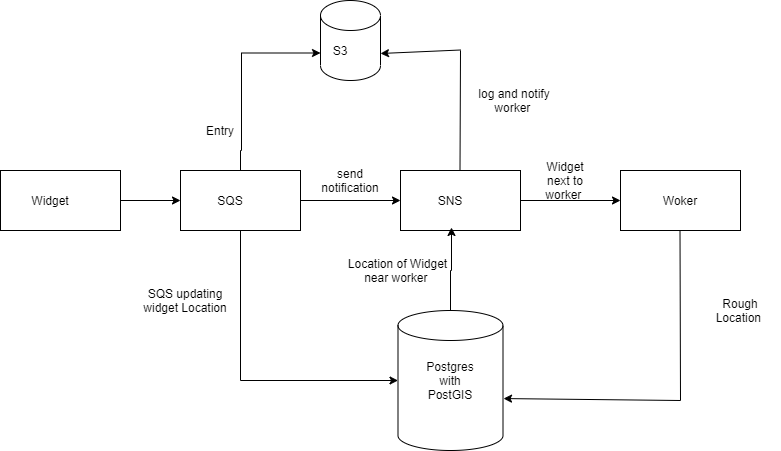

The diagram above was exported from draw.io. Its source (the exported page's mxGraphModel, read from the mxfile embedded in the PNG):
<mxGraphModel dx="1422" dy="705" grid="1" gridSize="10" guides="1" tooltips="1" connect="1" arrows="1" fold="1" page="1" pageScale="1" pageWidth="850" pageHeight="1100" math="0" shadow="0">
  <root>
    <mxCell id="0" />
    <mxCell id="1" parent="0" />
    <mxCell id="Y4g_OV0uoM3QSJQTJv3f-4" value="" style="edgeStyle=orthogonalEdgeStyle;rounded=0;orthogonalLoop=1;jettySize=auto;html=1;" edge="1" parent="1" source="Y4g_OV0uoM3QSJQTJv3f-1" target="Y4g_OV0uoM3QSJQTJv3f-2">
      <mxGeometry relative="1" as="geometry" />
    </mxCell>
    <mxCell id="Y4g_OV0uoM3QSJQTJv3f-1" value="" style="rounded=0;whiteSpace=wrap;html=1;" vertex="1" parent="1">
      <mxGeometry x="40" y="180" width="120" height="60" as="geometry" />
    </mxCell>
    <mxCell id="Y4g_OV0uoM3QSJQTJv3f-13" value="" style="edgeStyle=orthogonalEdgeStyle;rounded=0;orthogonalLoop=1;jettySize=auto;html=1;entryX=0;entryY=0;entryDx=0;entryDy=52.5;entryPerimeter=0;" edge="1" parent="1" source="Y4g_OV0uoM3QSJQTJv3f-2" target="Y4g_OV0uoM3QSJQTJv3f-7">
      <mxGeometry relative="1" as="geometry">
        <Array as="points">
          <mxPoint x="280" y="160" />
          <mxPoint x="281" y="160" />
          <mxPoint x="281" y="63" />
        </Array>
      </mxGeometry>
    </mxCell>
    <mxCell id="Y4g_OV0uoM3QSJQTJv3f-15" value="" style="edgeStyle=orthogonalEdgeStyle;rounded=0;orthogonalLoop=1;jettySize=auto;html=1;" edge="1" parent="1" source="Y4g_OV0uoM3QSJQTJv3f-2" target="Y4g_OV0uoM3QSJQTJv3f-14">
      <mxGeometry relative="1" as="geometry" />
    </mxCell>
    <mxCell id="Y4g_OV0uoM3QSJQTJv3f-26" style="edgeStyle=orthogonalEdgeStyle;rounded=0;orthogonalLoop=1;jettySize=auto;html=1;exitX=0.5;exitY=1;exitDx=0;exitDy=0;entryX=0;entryY=0.5;entryDx=0;entryDy=0;entryPerimeter=0;" edge="1" parent="1" source="Y4g_OV0uoM3QSJQTJv3f-2" target="Y4g_OV0uoM3QSJQTJv3f-18">
      <mxGeometry relative="1" as="geometry" />
    </mxCell>
    <mxCell id="Y4g_OV0uoM3QSJQTJv3f-2" value="" style="rounded=0;whiteSpace=wrap;html=1;" vertex="1" parent="1">
      <mxGeometry x="220" y="180" width="120" height="60" as="geometry" />
    </mxCell>
    <mxCell id="Y4g_OV0uoM3QSJQTJv3f-3" value="Widget" style="text;html=1;strokeColor=none;fillColor=none;align=center;verticalAlign=middle;whiteSpace=wrap;rounded=0;" vertex="1" parent="1">
      <mxGeometry x="70" y="200" width="40" height="20" as="geometry" />
    </mxCell>
    <mxCell id="Y4g_OV0uoM3QSJQTJv3f-5" value="Position" style="text;html=1;strokeColor=none;fillColor=none;align=center;verticalAlign=middle;whiteSpace=wrap;rounded=0;" vertex="1" parent="1">
      <mxGeometry x="690" y="200" width="40" height="20" as="geometry" />
    </mxCell>
    <mxCell id="Y4g_OV0uoM3QSJQTJv3f-6" value="SQS" style="text;html=1;strokeColor=none;fillColor=none;align=center;verticalAlign=middle;whiteSpace=wrap;rounded=0;" vertex="1" parent="1">
      <mxGeometry x="250" y="200" width="40" height="20" as="geometry" />
    </mxCell>
    <mxCell id="Y4g_OV0uoM3QSJQTJv3f-7" value="" style="shape=cylinder3;whiteSpace=wrap;html=1;boundedLbl=1;backgroundOutline=1;size=15;" vertex="1" parent="1">
      <mxGeometry x="360" y="10" width="60" height="80" as="geometry" />
    </mxCell>
    <mxCell id="Y4g_OV0uoM3QSJQTJv3f-8" value="S3" style="text;html=1;strokeColor=none;fillColor=none;align=center;verticalAlign=middle;whiteSpace=wrap;rounded=0;" vertex="1" parent="1">
      <mxGeometry x="360" y="50" width="40" height="20" as="geometry" />
    </mxCell>
    <mxCell id="Y4g_OV0uoM3QSJQTJv3f-12" value="Entry" style="text;html=1;strokeColor=none;fillColor=none;align=center;verticalAlign=middle;whiteSpace=wrap;rounded=0;" vertex="1" parent="1">
      <mxGeometry x="240" y="130" width="40" height="20" as="geometry" />
    </mxCell>
    <mxCell id="Y4g_OV0uoM3QSJQTJv3f-42" value="" style="edgeStyle=orthogonalEdgeStyle;rounded=0;orthogonalLoop=1;jettySize=auto;html=1;" edge="1" parent="1" source="Y4g_OV0uoM3QSJQTJv3f-14" target="Y4g_OV0uoM3QSJQTJv3f-37">
      <mxGeometry relative="1" as="geometry" />
    </mxCell>
    <mxCell id="Y4g_OV0uoM3QSJQTJv3f-14" value="" style="rounded=0;whiteSpace=wrap;html=1;" vertex="1" parent="1">
      <mxGeometry x="440" y="180" width="120" height="60" as="geometry" />
    </mxCell>
    <mxCell id="Y4g_OV0uoM3QSJQTJv3f-16" value="send notification" style="text;html=1;strokeColor=none;fillColor=none;align=center;verticalAlign=middle;whiteSpace=wrap;rounded=0;" vertex="1" parent="1">
      <mxGeometry x="370" y="180" width="40" height="20" as="geometry" />
    </mxCell>
    <mxCell id="Y4g_OV0uoM3QSJQTJv3f-17" value="SNS" style="text;html=1;strokeColor=none;fillColor=none;align=center;verticalAlign=middle;whiteSpace=wrap;rounded=0;" vertex="1" parent="1">
      <mxGeometry x="470" y="200" width="40" height="20" as="geometry" />
    </mxCell>
    <mxCell id="Y4g_OV0uoM3QSJQTJv3f-20" value="" style="edgeStyle=orthogonalEdgeStyle;rounded=0;orthogonalLoop=1;jettySize=auto;html=1;entryX=0.425;entryY=0.95;entryDx=0;entryDy=0;entryPerimeter=0;" edge="1" parent="1" source="Y4g_OV0uoM3QSJQTJv3f-18" target="Y4g_OV0uoM3QSJQTJv3f-14">
      <mxGeometry relative="1" as="geometry">
        <mxPoint x="490" y="250" as="targetPoint" />
      </mxGeometry>
    </mxCell>
    <mxCell id="Y4g_OV0uoM3QSJQTJv3f-18" value="" style="shape=cylinder3;whiteSpace=wrap;html=1;boundedLbl=1;backgroundOutline=1;size=15;" vertex="1" parent="1">
      <mxGeometry x="437.5" y="320" width="105" height="140" as="geometry" />
    </mxCell>
    <mxCell id="Y4g_OV0uoM3QSJQTJv3f-19" value="Postgres with PostGIS" style="text;html=1;strokeColor=none;fillColor=none;align=center;verticalAlign=middle;whiteSpace=wrap;rounded=0;" vertex="1" parent="1">
      <mxGeometry x="470" y="380" width="40" height="20" as="geometry" />
    </mxCell>
    <mxCell id="Y4g_OV0uoM3QSJQTJv3f-21" value="Location of Widget near worker&amp;nbsp;" style="text;html=1;strokeColor=none;fillColor=none;align=center;verticalAlign=middle;whiteSpace=wrap;rounded=0;" vertex="1" parent="1">
      <mxGeometry x="380" y="270" width="115" height="20" as="geometry" />
    </mxCell>
    <mxCell id="Y4g_OV0uoM3QSJQTJv3f-27" value="SQS updating widget Location" style="text;html=1;strokeColor=none;fillColor=none;align=center;verticalAlign=middle;whiteSpace=wrap;rounded=0;" vertex="1" parent="1">
      <mxGeometry x="170" y="300" width="110" height="20" as="geometry" />
    </mxCell>
    <mxCell id="Y4g_OV0uoM3QSJQTJv3f-34" value="" style="endArrow=none;html=1;" edge="1" parent="1">
      <mxGeometry width="50" height="50" relative="1" as="geometry">
        <mxPoint x="499.5" y="180" as="sourcePoint" />
        <mxPoint x="500" y="60" as="targetPoint" />
      </mxGeometry>
    </mxCell>
    <mxCell id="Y4g_OV0uoM3QSJQTJv3f-35" value="" style="endArrow=classic;html=1;" edge="1" parent="1">
      <mxGeometry width="50" height="50" relative="1" as="geometry">
        <mxPoint x="500" y="59.5" as="sourcePoint" />
        <mxPoint x="420" y="63" as="targetPoint" />
      </mxGeometry>
    </mxCell>
    <mxCell id="Y4g_OV0uoM3QSJQTJv3f-36" value="log and notify worker&amp;nbsp;" style="text;html=1;strokeColor=none;fillColor=none;align=center;verticalAlign=middle;whiteSpace=wrap;rounded=0;" vertex="1" parent="1">
      <mxGeometry x="510" y="100" width="87.5" height="20" as="geometry" />
    </mxCell>
    <mxCell id="Y4g_OV0uoM3QSJQTJv3f-37" value="Woker" style="rounded=0;whiteSpace=wrap;html=1;" vertex="1" parent="1">
      <mxGeometry x="660" y="180" width="120" height="60" as="geometry" />
    </mxCell>
    <mxCell id="Y4g_OV0uoM3QSJQTJv3f-40" value="" style="endArrow=none;html=1;" edge="1" parent="1">
      <mxGeometry width="50" height="50" relative="1" as="geometry">
        <mxPoint x="720" y="410" as="sourcePoint" />
        <mxPoint x="719.5" y="240" as="targetPoint" />
      </mxGeometry>
    </mxCell>
    <mxCell id="Y4g_OV0uoM3QSJQTJv3f-41" value="" style="endArrow=classic;html=1;entryX=1.005;entryY=0.629;entryDx=0;entryDy=0;entryPerimeter=0;" edge="1" parent="1" target="Y4g_OV0uoM3QSJQTJv3f-18">
      <mxGeometry width="50" height="50" relative="1" as="geometry">
        <mxPoint x="720" y="410" as="sourcePoint" />
        <mxPoint x="640" y="410" as="targetPoint" />
      </mxGeometry>
    </mxCell>
    <mxCell id="Y4g_OV0uoM3QSJQTJv3f-45" value="Widget next to worker&amp;nbsp;" style="text;html=1;strokeColor=none;fillColor=none;align=center;verticalAlign=middle;whiteSpace=wrap;rounded=0;" vertex="1" parent="1">
      <mxGeometry x="580" y="180" width="50" height="20" as="geometry" />
    </mxCell>
    <mxCell id="Y4g_OV0uoM3QSJQTJv3f-46" value="Rough Location&amp;nbsp;" style="text;html=1;strokeColor=none;fillColor=none;align=center;verticalAlign=middle;whiteSpace=wrap;rounded=0;" vertex="1" parent="1">
      <mxGeometry x="740" y="310" width="80" height="20" as="geometry" />
    </mxCell>
  </root>
</mxGraphModel>